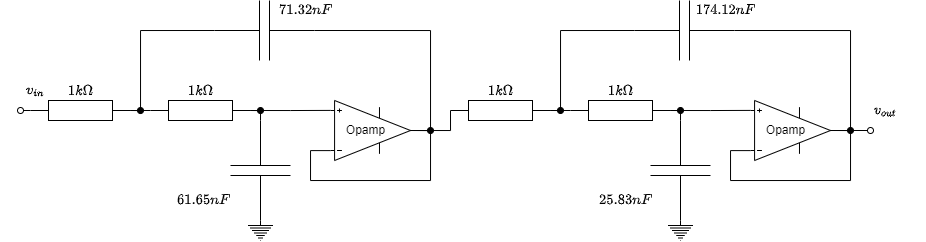

The diagram above was exported from draw.io. Its source (the exported page's mxGraphModel, read from the mxfile embedded in the PNG):
<mxGraphModel dx="981" dy="623" grid="1" gridSize="10" guides="1" tooltips="1" connect="1" arrows="1" fold="1" page="1" pageScale="1" pageWidth="827" pageHeight="1169" math="1" shadow="0">
  <root>
    <mxCell id="0" />
    <mxCell id="1" parent="0" />
    <mxCell id="apHdXYkJ9q8-4_RsdfyQ-6" style="edgeStyle=orthogonalEdgeStyle;rounded=0;orthogonalLoop=1;jettySize=auto;html=1;exitX=1;exitY=0.5;exitDx=0;exitDy=0;exitPerimeter=0;entryX=0;entryY=0.5;entryDx=0;entryDy=0;entryPerimeter=0;endArrow=none;endFill=0;" edge="1" parent="1" source="apHdXYkJ9q8-4_RsdfyQ-1" target="apHdXYkJ9q8-4_RsdfyQ-2">
      <mxGeometry relative="1" as="geometry" />
    </mxCell>
    <mxCell id="apHdXYkJ9q8-4_RsdfyQ-10" style="edgeStyle=orthogonalEdgeStyle;rounded=0;orthogonalLoop=1;jettySize=auto;html=1;exitX=1;exitY=0.5;exitDx=0;exitDy=0;exitPerimeter=0;entryX=1;entryY=0.5;entryDx=0;entryDy=0;entryPerimeter=0;endArrow=none;endFill=0;" edge="1" parent="1" source="apHdXYkJ9q8-4_RsdfyQ-1" target="apHdXYkJ9q8-4_RsdfyQ-5">
      <mxGeometry relative="1" as="geometry">
        <Array as="points">
          <mxPoint x="150" y="360" />
          <mxPoint x="150" y="280" />
        </Array>
      </mxGeometry>
    </mxCell>
    <mxCell id="apHdXYkJ9q8-4_RsdfyQ-28" style="edgeStyle=orthogonalEdgeStyle;rounded=0;orthogonalLoop=1;jettySize=auto;html=1;exitX=0;exitY=0.5;exitDx=0;exitDy=0;exitPerimeter=0;endArrow=oval;endFill=0;" edge="1" parent="1" source="apHdXYkJ9q8-4_RsdfyQ-1">
      <mxGeometry relative="1" as="geometry">
        <mxPoint x="30" y="360" as="targetPoint" />
      </mxGeometry>
    </mxCell>
    <mxCell id="apHdXYkJ9q8-4_RsdfyQ-33" style="edgeStyle=orthogonalEdgeStyle;rounded=0;orthogonalLoop=1;jettySize=auto;html=1;exitX=1;exitY=0.5;exitDx=0;exitDy=0;exitPerimeter=0;endArrow=oval;endFill=1;" edge="1" parent="1" source="apHdXYkJ9q8-4_RsdfyQ-1">
      <mxGeometry relative="1" as="geometry">
        <mxPoint x="149.99999999999994" y="360.03846153846155" as="targetPoint" />
      </mxGeometry>
    </mxCell>
    <mxCell id="apHdXYkJ9q8-4_RsdfyQ-1" value="" style="pointerEvents=1;verticalLabelPosition=bottom;shadow=0;dashed=0;align=center;html=1;verticalAlign=top;shape=mxgraph.electrical.resistors.resistor_1;" vertex="1" parent="1">
      <mxGeometry x="40" y="350" width="100" height="20" as="geometry" />
    </mxCell>
    <mxCell id="apHdXYkJ9q8-4_RsdfyQ-8" style="edgeStyle=orthogonalEdgeStyle;rounded=0;orthogonalLoop=1;jettySize=auto;html=1;exitX=1;exitY=0.5;exitDx=0;exitDy=0;exitPerimeter=0;entryX=0;entryY=0.5;entryDx=0;entryDy=0;entryPerimeter=0;endArrow=none;endFill=0;" edge="1" parent="1" source="apHdXYkJ9q8-4_RsdfyQ-2" target="apHdXYkJ9q8-4_RsdfyQ-3">
      <mxGeometry relative="1" as="geometry" />
    </mxCell>
    <mxCell id="apHdXYkJ9q8-4_RsdfyQ-9" style="edgeStyle=orthogonalEdgeStyle;rounded=0;orthogonalLoop=1;jettySize=auto;html=1;exitX=1;exitY=0.5;exitDx=0;exitDy=0;exitPerimeter=0;entryX=0;entryY=0.835;entryDx=0;entryDy=0;entryPerimeter=0;endArrow=none;endFill=0;" edge="1" parent="1" source="apHdXYkJ9q8-4_RsdfyQ-2" target="apHdXYkJ9q8-4_RsdfyQ-4">
      <mxGeometry relative="1" as="geometry" />
    </mxCell>
    <mxCell id="apHdXYkJ9q8-4_RsdfyQ-34" style="edgeStyle=orthogonalEdgeStyle;rounded=0;orthogonalLoop=1;jettySize=auto;html=1;exitX=1;exitY=0.5;exitDx=0;exitDy=0;exitPerimeter=0;endArrow=oval;endFill=1;" edge="1" parent="1" source="apHdXYkJ9q8-4_RsdfyQ-2">
      <mxGeometry relative="1" as="geometry">
        <mxPoint x="270" y="360.03846153846155" as="targetPoint" />
      </mxGeometry>
    </mxCell>
    <mxCell id="apHdXYkJ9q8-4_RsdfyQ-2" value="" style="pointerEvents=1;verticalLabelPosition=bottom;shadow=0;dashed=0;align=center;html=1;verticalAlign=top;shape=mxgraph.electrical.resistors.resistor_1;" vertex="1" parent="1">
      <mxGeometry x="160" y="350" width="100" height="20" as="geometry" />
    </mxCell>
    <mxCell id="apHdXYkJ9q8-4_RsdfyQ-3" value="" style="pointerEvents=1;verticalLabelPosition=bottom;shadow=0;dashed=0;align=center;html=1;verticalAlign=top;shape=mxgraph.electrical.capacitors.capacitor_1;rotation=90;" vertex="1" parent="1">
      <mxGeometry x="220" y="390" width="100" height="60" as="geometry" />
    </mxCell>
    <mxCell id="apHdXYkJ9q8-4_RsdfyQ-35" style="edgeStyle=orthogonalEdgeStyle;rounded=0;orthogonalLoop=1;jettySize=auto;html=1;exitX=1;exitY=0.5;exitDx=0;exitDy=0;exitPerimeter=0;endArrow=oval;endFill=1;" edge="1" parent="1" source="apHdXYkJ9q8-4_RsdfyQ-4">
      <mxGeometry relative="1" as="geometry">
        <mxPoint x="440" y="380.03846153846155" as="targetPoint" />
      </mxGeometry>
    </mxCell>
    <mxCell id="apHdXYkJ9q8-4_RsdfyQ-39" style="edgeStyle=orthogonalEdgeStyle;rounded=0;orthogonalLoop=1;jettySize=auto;html=1;exitX=1;exitY=0.5;exitDx=0;exitDy=0;exitPerimeter=0;entryX=0;entryY=0.5;entryDx=0;entryDy=0;entryPerimeter=0;endArrow=none;endFill=0;" edge="1" parent="1" source="apHdXYkJ9q8-4_RsdfyQ-4" target="apHdXYkJ9q8-4_RsdfyQ-17">
      <mxGeometry relative="1" as="geometry">
        <Array as="points">
          <mxPoint x="460" y="380" />
        </Array>
      </mxGeometry>
    </mxCell>
    <mxCell id="apHdXYkJ9q8-4_RsdfyQ-4" value="" style="verticalLabelPosition=bottom;shadow=0;dashed=0;align=center;html=1;verticalAlign=top;shape=mxgraph.electrical.abstract.operational_amp_1;flipV=1;" vertex="1" parent="1">
      <mxGeometry x="340" y="350" width="80" height="60" as="geometry" />
    </mxCell>
    <mxCell id="apHdXYkJ9q8-4_RsdfyQ-11" style="edgeStyle=orthogonalEdgeStyle;rounded=0;orthogonalLoop=1;jettySize=auto;html=1;exitX=0;exitY=0.5;exitDx=0;exitDy=0;exitPerimeter=0;entryX=1;entryY=0.5;entryDx=0;entryDy=0;entryPerimeter=0;endArrow=none;endFill=0;" edge="1" parent="1" source="apHdXYkJ9q8-4_RsdfyQ-5" target="apHdXYkJ9q8-4_RsdfyQ-4">
      <mxGeometry relative="1" as="geometry">
        <Array as="points">
          <mxPoint x="440" y="280" />
          <mxPoint x="440" y="380" />
        </Array>
      </mxGeometry>
    </mxCell>
    <mxCell id="apHdXYkJ9q8-4_RsdfyQ-5" value="" style="pointerEvents=1;verticalLabelPosition=bottom;shadow=0;dashed=0;align=center;html=1;verticalAlign=top;shape=mxgraph.electrical.capacitors.capacitor_1;rotation=-180;" vertex="1" parent="1">
      <mxGeometry x="224" y="250" width="100" height="60" as="geometry" />
    </mxCell>
    <mxCell id="apHdXYkJ9q8-4_RsdfyQ-12" style="edgeStyle=orthogonalEdgeStyle;rounded=0;orthogonalLoop=1;jettySize=auto;html=1;exitX=1;exitY=0.5;exitDx=0;exitDy=0;exitPerimeter=0;entryX=0;entryY=0.165;entryDx=0;entryDy=0;entryPerimeter=0;endArrow=none;endFill=0;" edge="1" parent="1" source="apHdXYkJ9q8-4_RsdfyQ-4" target="apHdXYkJ9q8-4_RsdfyQ-4">
      <mxGeometry relative="1" as="geometry">
        <Array as="points">
          <mxPoint x="440" y="380" />
          <mxPoint x="440" y="430" />
          <mxPoint x="320" y="430" />
          <mxPoint x="320" y="400" />
        </Array>
      </mxGeometry>
    </mxCell>
    <mxCell id="apHdXYkJ9q8-4_RsdfyQ-14" style="edgeStyle=orthogonalEdgeStyle;rounded=0;orthogonalLoop=1;jettySize=auto;html=1;exitX=0.5;exitY=0;exitDx=0;exitDy=0;exitPerimeter=0;entryX=1;entryY=0.5;entryDx=0;entryDy=0;entryPerimeter=0;endArrow=none;endFill=0;" edge="1" parent="1" source="apHdXYkJ9q8-4_RsdfyQ-13" target="apHdXYkJ9q8-4_RsdfyQ-3">
      <mxGeometry relative="1" as="geometry" />
    </mxCell>
    <mxCell id="apHdXYkJ9q8-4_RsdfyQ-13" value="" style="pointerEvents=1;verticalLabelPosition=bottom;shadow=0;dashed=0;align=center;html=1;verticalAlign=top;shape=mxgraph.electrical.signal_sources.protective_earth;" vertex="1" parent="1">
      <mxGeometry x="257.5" y="470" width="25" height="20" as="geometry" />
    </mxCell>
    <mxCell id="apHdXYkJ9q8-4_RsdfyQ-15" style="edgeStyle=orthogonalEdgeStyle;rounded=0;orthogonalLoop=1;jettySize=auto;html=1;exitX=1;exitY=0.5;exitDx=0;exitDy=0;exitPerimeter=0;entryX=0;entryY=0.5;entryDx=0;entryDy=0;entryPerimeter=0;endArrow=none;endFill=0;" edge="1" parent="1" source="apHdXYkJ9q8-4_RsdfyQ-17" target="apHdXYkJ9q8-4_RsdfyQ-20">
      <mxGeometry relative="1" as="geometry" />
    </mxCell>
    <mxCell id="apHdXYkJ9q8-4_RsdfyQ-16" style="edgeStyle=orthogonalEdgeStyle;rounded=0;orthogonalLoop=1;jettySize=auto;html=1;exitX=1;exitY=0.5;exitDx=0;exitDy=0;exitPerimeter=0;entryX=1;entryY=0.5;entryDx=0;entryDy=0;entryPerimeter=0;endArrow=none;endFill=0;" edge="1" parent="1" source="apHdXYkJ9q8-4_RsdfyQ-17" target="apHdXYkJ9q8-4_RsdfyQ-24">
      <mxGeometry relative="1" as="geometry">
        <Array as="points">
          <mxPoint x="570" y="360" />
          <mxPoint x="570" y="280" />
        </Array>
      </mxGeometry>
    </mxCell>
    <mxCell id="apHdXYkJ9q8-4_RsdfyQ-36" style="edgeStyle=orthogonalEdgeStyle;rounded=0;orthogonalLoop=1;jettySize=auto;html=1;exitX=1;exitY=0.5;exitDx=0;exitDy=0;exitPerimeter=0;endArrow=oval;endFill=1;" edge="1" parent="1" source="apHdXYkJ9q8-4_RsdfyQ-17">
      <mxGeometry relative="1" as="geometry">
        <mxPoint x="570" y="360" as="targetPoint" />
      </mxGeometry>
    </mxCell>
    <mxCell id="apHdXYkJ9q8-4_RsdfyQ-17" value="" style="pointerEvents=1;verticalLabelPosition=bottom;shadow=0;dashed=0;align=center;html=1;verticalAlign=top;shape=mxgraph.electrical.resistors.resistor_1;" vertex="1" parent="1">
      <mxGeometry x="460" y="350" width="100" height="20" as="geometry" />
    </mxCell>
    <mxCell id="apHdXYkJ9q8-4_RsdfyQ-18" style="edgeStyle=orthogonalEdgeStyle;rounded=0;orthogonalLoop=1;jettySize=auto;html=1;exitX=1;exitY=0.5;exitDx=0;exitDy=0;exitPerimeter=0;entryX=0;entryY=0.5;entryDx=0;entryDy=0;entryPerimeter=0;endArrow=none;endFill=0;" edge="1" parent="1" source="apHdXYkJ9q8-4_RsdfyQ-20" target="apHdXYkJ9q8-4_RsdfyQ-21">
      <mxGeometry relative="1" as="geometry" />
    </mxCell>
    <mxCell id="apHdXYkJ9q8-4_RsdfyQ-19" style="edgeStyle=orthogonalEdgeStyle;rounded=0;orthogonalLoop=1;jettySize=auto;html=1;exitX=1;exitY=0.5;exitDx=0;exitDy=0;exitPerimeter=0;entryX=0;entryY=0.835;entryDx=0;entryDy=0;entryPerimeter=0;endArrow=none;endFill=0;" edge="1" parent="1" source="apHdXYkJ9q8-4_RsdfyQ-20" target="apHdXYkJ9q8-4_RsdfyQ-22">
      <mxGeometry relative="1" as="geometry" />
    </mxCell>
    <mxCell id="apHdXYkJ9q8-4_RsdfyQ-37" style="edgeStyle=orthogonalEdgeStyle;rounded=0;orthogonalLoop=1;jettySize=auto;html=1;exitX=1;exitY=0.5;exitDx=0;exitDy=0;exitPerimeter=0;endArrow=oval;endFill=1;" edge="1" parent="1" source="apHdXYkJ9q8-4_RsdfyQ-20">
      <mxGeometry relative="1" as="geometry">
        <mxPoint x="690" y="360" as="targetPoint" />
      </mxGeometry>
    </mxCell>
    <mxCell id="apHdXYkJ9q8-4_RsdfyQ-20" value="" style="pointerEvents=1;verticalLabelPosition=bottom;shadow=0;dashed=0;align=center;html=1;verticalAlign=top;shape=mxgraph.electrical.resistors.resistor_1;" vertex="1" parent="1">
      <mxGeometry x="580" y="350" width="100" height="20" as="geometry" />
    </mxCell>
    <mxCell id="apHdXYkJ9q8-4_RsdfyQ-21" value="" style="pointerEvents=1;verticalLabelPosition=bottom;shadow=0;dashed=0;align=center;html=1;verticalAlign=top;shape=mxgraph.electrical.capacitors.capacitor_1;rotation=90;" vertex="1" parent="1">
      <mxGeometry x="640" y="390" width="100" height="60" as="geometry" />
    </mxCell>
    <mxCell id="apHdXYkJ9q8-4_RsdfyQ-29" style="edgeStyle=orthogonalEdgeStyle;rounded=0;orthogonalLoop=1;jettySize=auto;html=1;exitX=1;exitY=0.5;exitDx=0;exitDy=0;exitPerimeter=0;endArrow=oval;endFill=0;" edge="1" parent="1" source="apHdXYkJ9q8-4_RsdfyQ-22">
      <mxGeometry relative="1" as="geometry">
        <mxPoint x="880" y="380" as="targetPoint" />
      </mxGeometry>
    </mxCell>
    <mxCell id="apHdXYkJ9q8-4_RsdfyQ-38" style="edgeStyle=orthogonalEdgeStyle;rounded=0;orthogonalLoop=1;jettySize=auto;html=1;exitX=1;exitY=0.5;exitDx=0;exitDy=0;exitPerimeter=0;endArrow=oval;endFill=1;" edge="1" parent="1" source="apHdXYkJ9q8-4_RsdfyQ-22">
      <mxGeometry relative="1" as="geometry">
        <mxPoint x="860" y="380" as="targetPoint" />
      </mxGeometry>
    </mxCell>
    <mxCell id="apHdXYkJ9q8-4_RsdfyQ-22" value="" style="verticalLabelPosition=bottom;shadow=0;dashed=0;align=center;html=1;verticalAlign=top;shape=mxgraph.electrical.abstract.operational_amp_1;flipV=1;" vertex="1" parent="1">
      <mxGeometry x="760" y="350" width="80" height="60" as="geometry" />
    </mxCell>
    <mxCell id="apHdXYkJ9q8-4_RsdfyQ-23" style="edgeStyle=orthogonalEdgeStyle;rounded=0;orthogonalLoop=1;jettySize=auto;html=1;exitX=0;exitY=0.5;exitDx=0;exitDy=0;exitPerimeter=0;entryX=1;entryY=0.5;entryDx=0;entryDy=0;entryPerimeter=0;endArrow=none;endFill=0;" edge="1" parent="1" source="apHdXYkJ9q8-4_RsdfyQ-24" target="apHdXYkJ9q8-4_RsdfyQ-22">
      <mxGeometry relative="1" as="geometry">
        <Array as="points">
          <mxPoint x="860" y="280" />
          <mxPoint x="860" y="380" />
        </Array>
      </mxGeometry>
    </mxCell>
    <mxCell id="apHdXYkJ9q8-4_RsdfyQ-24" value="" style="pointerEvents=1;verticalLabelPosition=bottom;shadow=0;dashed=0;align=center;html=1;verticalAlign=top;shape=mxgraph.electrical.capacitors.capacitor_1;rotation=-180;" vertex="1" parent="1">
      <mxGeometry x="644" y="250" width="100" height="60" as="geometry" />
    </mxCell>
    <mxCell id="apHdXYkJ9q8-4_RsdfyQ-25" style="edgeStyle=orthogonalEdgeStyle;rounded=0;orthogonalLoop=1;jettySize=auto;html=1;exitX=1;exitY=0.5;exitDx=0;exitDy=0;exitPerimeter=0;entryX=0;entryY=0.165;entryDx=0;entryDy=0;entryPerimeter=0;endArrow=none;endFill=0;" edge="1" parent="1" source="apHdXYkJ9q8-4_RsdfyQ-22" target="apHdXYkJ9q8-4_RsdfyQ-22">
      <mxGeometry relative="1" as="geometry">
        <Array as="points">
          <mxPoint x="860" y="380" />
          <mxPoint x="860" y="430" />
          <mxPoint x="740" y="430" />
          <mxPoint x="740" y="400" />
        </Array>
      </mxGeometry>
    </mxCell>
    <mxCell id="apHdXYkJ9q8-4_RsdfyQ-26" style="edgeStyle=orthogonalEdgeStyle;rounded=0;orthogonalLoop=1;jettySize=auto;html=1;exitX=0.5;exitY=0;exitDx=0;exitDy=0;exitPerimeter=0;entryX=1;entryY=0.5;entryDx=0;entryDy=0;entryPerimeter=0;endArrow=none;endFill=0;" edge="1" parent="1" source="apHdXYkJ9q8-4_RsdfyQ-27" target="apHdXYkJ9q8-4_RsdfyQ-21">
      <mxGeometry relative="1" as="geometry" />
    </mxCell>
    <mxCell id="apHdXYkJ9q8-4_RsdfyQ-27" value="" style="pointerEvents=1;verticalLabelPosition=bottom;shadow=0;dashed=0;align=center;html=1;verticalAlign=top;shape=mxgraph.electrical.signal_sources.protective_earth;" vertex="1" parent="1">
      <mxGeometry x="677.5" y="470" width="25" height="20" as="geometry" />
    </mxCell>
    <mxCell id="apHdXYkJ9q8-4_RsdfyQ-40" value="Opamp" style="text;html=1;align=center;verticalAlign=middle;resizable=0;points=[];autosize=1;strokeColor=none;fillColor=none;" vertex="1" parent="1">
      <mxGeometry x="350" y="370" width="50" height="20" as="geometry" />
    </mxCell>
    <mxCell id="apHdXYkJ9q8-4_RsdfyQ-41" value="Opamp" style="text;html=1;align=center;verticalAlign=middle;resizable=0;points=[];autosize=1;strokeColor=none;fillColor=none;" vertex="1" parent="1">
      <mxGeometry x="770" y="370" width="50" height="20" as="geometry" />
    </mxCell>
    <mxCell id="apHdXYkJ9q8-4_RsdfyQ-48" value="$$v_{in}$$" style="text;html=1;align=center;verticalAlign=middle;resizable=0;points=[];autosize=1;strokeColor=none;fillColor=none;" vertex="1" parent="1">
      <mxGeometry x="10" y="330" width="70" height="20" as="geometry" />
    </mxCell>
    <mxCell id="apHdXYkJ9q8-4_RsdfyQ-49" value="$$v_{out}$$" style="text;html=1;align=center;verticalAlign=middle;resizable=0;points=[];autosize=1;strokeColor=none;fillColor=none;" vertex="1" parent="1">
      <mxGeometry x="855" y="350" width="80" height="20" as="geometry" />
    </mxCell>
    <mxCell id="apHdXYkJ9q8-4_RsdfyQ-50" value="$$1k\Omega$$" style="text;html=1;align=center;verticalAlign=middle;resizable=0;points=[];autosize=1;strokeColor=none;fillColor=none;" vertex="1" parent="1">
      <mxGeometry x="40" y="330" width="100" height="20" as="geometry" />
    </mxCell>
    <mxCell id="apHdXYkJ9q8-4_RsdfyQ-51" value="$$1k\Omega$$" style="text;html=1;align=center;verticalAlign=middle;resizable=0;points=[];autosize=1;strokeColor=none;fillColor=none;" vertex="1" parent="1">
      <mxGeometry x="160" y="330" width="100" height="20" as="geometry" />
    </mxCell>
    <mxCell id="apHdXYkJ9q8-4_RsdfyQ-52" value="$$1k\Omega$$" style="text;html=1;align=center;verticalAlign=middle;resizable=0;points=[];autosize=1;strokeColor=none;fillColor=none;" vertex="1" parent="1">
      <mxGeometry x="460" y="330" width="100" height="20" as="geometry" />
    </mxCell>
    <mxCell id="apHdXYkJ9q8-4_RsdfyQ-53" value="$$1k\Omega$$" style="text;html=1;align=center;verticalAlign=middle;resizable=0;points=[];autosize=1;strokeColor=none;fillColor=none;" vertex="1" parent="1">
      <mxGeometry x="580" y="330" width="100" height="20" as="geometry" />
    </mxCell>
    <mxCell id="apHdXYkJ9q8-4_RsdfyQ-54" value="$$61.65nF$$" style="text;html=1;align=center;verticalAlign=middle;resizable=0;points=[];autosize=1;strokeColor=none;fillColor=none;" vertex="1" parent="1">
      <mxGeometry x="167.5" y="440" width="90" height="20" as="geometry" />
    </mxCell>
    <mxCell id="apHdXYkJ9q8-4_RsdfyQ-55" value="$$71.32nF$$" style="text;html=1;align=center;verticalAlign=middle;resizable=0;points=[];autosize=1;strokeColor=none;fillColor=none;" vertex="1" parent="1">
      <mxGeometry x="270" y="250" width="90" height="20" as="geometry" />
    </mxCell>
    <mxCell id="apHdXYkJ9q8-4_RsdfyQ-56" value="$$174.12nF$$" style="text;html=1;align=center;verticalAlign=middle;resizable=0;points=[];autosize=1;strokeColor=none;fillColor=none;" vertex="1" parent="1">
      <mxGeometry x="690" y="250" width="90" height="20" as="geometry" />
    </mxCell>
    <mxCell id="apHdXYkJ9q8-4_RsdfyQ-57" value="$$25.83nF$$" style="text;html=1;align=center;verticalAlign=middle;resizable=0;points=[];autosize=1;strokeColor=none;fillColor=none;" vertex="1" parent="1">
      <mxGeometry x="590" y="440" width="90" height="20" as="geometry" />
    </mxCell>
  </root>
</mxGraphModel>